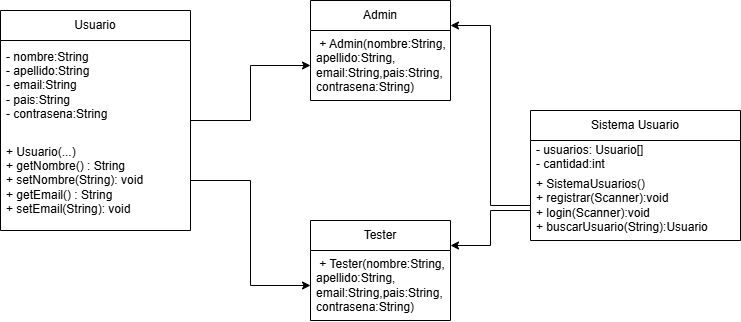

The diagram above was exported from draw.io. Its source (the exported page's mxGraphModel, read from the mxfile embedded in the PNG):
<mxGraphModel dx="1433" dy="3126" grid="1" gridSize="10" guides="1" tooltips="1" connect="1" arrows="1" fold="1" page="1" pageScale="1" pageWidth="827" pageHeight="1169" math="0" shadow="0">
  <root>
    <mxCell id="0" />
    <mxCell id="1" parent="0" />
    <mxCell id="NcXuERD59UlC9tRvRbzi-20" edge="1" parent="1" source="NcXuERD59UlC9tRvRbzi-1" style="edgeStyle=orthogonalEdgeStyle;rounded=0;orthogonalLoop=1;jettySize=auto;html=1;" target="NcXuERD59UlC9tRvRbzi-8">
      <mxGeometry relative="1" as="geometry" />
    </mxCell>
    <mxCell id="NcXuERD59UlC9tRvRbzi-1" parent="1" style="swimlane;fontStyle=0;childLayout=stackLayout;horizontal=1;startSize=30;horizontalStack=0;resizeParent=1;resizeParentMax=0;resizeLast=0;collapsible=1;marginBottom=0;whiteSpace=wrap;html=1;" value="Usuario" vertex="1">
      <mxGeometry height="220" width="190" x="50" y="-2220" as="geometry" />
    </mxCell>
    <mxCell id="NcXuERD59UlC9tRvRbzi-2" parent="NcXuERD59UlC9tRvRbzi-1" style="text;strokeColor=none;fillColor=none;align=left;verticalAlign=middle;spacingLeft=4;spacingRight=4;overflow=hidden;points=[[0,0.5],[1,0.5]];portConstraint=eastwest;rotatable=0;whiteSpace=wrap;html=1;" value="&lt;div&gt;- nombre:String&amp;nbsp; &amp;nbsp; &amp;nbsp;&amp;nbsp;&lt;/div&gt;&lt;div&gt;- apellido:String&amp;nbsp;&lt;/div&gt;&lt;div&gt;- email:String&amp;nbsp; &amp;nbsp;&amp;nbsp;&lt;/div&gt;&lt;div&gt;- pais:String&amp;nbsp;&amp;nbsp;&lt;/div&gt;&lt;div&gt;- contrasena:String&amp;nbsp;&lt;/div&gt;" vertex="1">
      <mxGeometry height="90" width="190" y="30" as="geometry" />
    </mxCell>
    <mxCell id="NcXuERD59UlC9tRvRbzi-4" parent="NcXuERD59UlC9tRvRbzi-1" style="text;strokeColor=none;fillColor=none;align=left;verticalAlign=middle;spacingLeft=4;spacingRight=4;overflow=hidden;points=[[0,0.5],[1,0.5]];portConstraint=eastwest;rotatable=0;whiteSpace=wrap;html=1;" value="&lt;div&gt;+ Usuario(...)&amp;nbsp; &amp;nbsp; &amp;nbsp; &amp;nbsp;&lt;/div&gt;&lt;div&gt;+ getNombre() : String&amp;nbsp; &amp;nbsp;&lt;/div&gt;&lt;div&gt;+ setNombre(String): void&amp;nbsp;&lt;/div&gt;&lt;div&gt;+ getEmail() : String&amp;nbsp; &amp;nbsp; &amp;nbsp;&lt;/div&gt;&lt;div&gt;+ setEmail(String): void&lt;/div&gt;" vertex="1">
      <mxGeometry height="100" width="190" y="120" as="geometry" />
    </mxCell>
    <mxCell id="NcXuERD59UlC9tRvRbzi-5" parent="1" style="swimlane;fontStyle=0;childLayout=stackLayout;horizontal=1;startSize=30;horizontalStack=0;resizeParent=1;resizeParentMax=0;resizeLast=0;collapsible=1;marginBottom=0;whiteSpace=wrap;html=1;" value="Admin" vertex="1">
      <mxGeometry height="100" width="140" x="360" y="-2230" as="geometry" />
    </mxCell>
    <mxCell id="NcXuERD59UlC9tRvRbzi-8" parent="NcXuERD59UlC9tRvRbzi-5" style="text;strokeColor=none;fillColor=none;align=left;verticalAlign=middle;spacingLeft=4;spacingRight=4;overflow=hidden;points=[[0,0.5],[1,0.5]];portConstraint=eastwest;rotatable=0;whiteSpace=wrap;html=1;" value="&amp;nbsp;+ Admin(nombre:String, apellido:String, email:String,pais:String, contrasena:String)&amp;nbsp;" vertex="1">
      <mxGeometry height="70" width="140" y="30" as="geometry" />
    </mxCell>
    <mxCell id="VcNu8h7GPB8jYYuNnQsc-2" edge="1" parent="1" source="NcXuERD59UlC9tRvRbzi-13" style="edgeStyle=orthogonalEdgeStyle;rounded=0;orthogonalLoop=1;jettySize=auto;html=1;entryX=1;entryY=0.25;entryDx=0;entryDy=0;" target="NcXuERD59UlC9tRvRbzi-17">
      <mxGeometry relative="1" as="geometry">
        <Array as="points">
          <mxPoint x="540" y="-2020" />
          <mxPoint x="540" y="-1985" />
        </Array>
      </mxGeometry>
    </mxCell>
    <mxCell id="NcXuERD59UlC9tRvRbzi-13" parent="1" style="swimlane;fontStyle=0;childLayout=stackLayout;horizontal=1;startSize=30;horizontalStack=0;resizeParent=1;resizeParentMax=0;resizeLast=0;collapsible=1;marginBottom=0;whiteSpace=wrap;html=1;" value="Sistema Usuario" vertex="1">
      <mxGeometry height="130" width="210" x="580" y="-2120" as="geometry" />
    </mxCell>
    <mxCell id="NcXuERD59UlC9tRvRbzi-14" parent="NcXuERD59UlC9tRvRbzi-13" style="text;strokeColor=none;fillColor=none;align=left;verticalAlign=middle;spacingLeft=4;spacingRight=4;overflow=hidden;points=[[0,0.5],[1,0.5]];portConstraint=eastwest;rotatable=0;whiteSpace=wrap;html=1;" value="&lt;div&gt;- usuarios: Usuario[]&lt;/div&gt;&lt;div&gt;- cantidad:int&lt;/div&gt;" vertex="1">
      <mxGeometry height="30" width="210" y="30" as="geometry" />
    </mxCell>
    <mxCell id="NcXuERD59UlC9tRvRbzi-16" parent="NcXuERD59UlC9tRvRbzi-13" style="text;strokeColor=none;fillColor=none;align=left;verticalAlign=middle;spacingLeft=4;spacingRight=4;overflow=hidden;points=[[0,0.5],[1,0.5]];portConstraint=eastwest;rotatable=0;whiteSpace=wrap;html=1;" value="&lt;div&gt;+ SistemaUsuarios()&amp;nbsp;&amp;nbsp;&lt;/div&gt;&lt;div&gt;+ registrar(Scanner):void&lt;/div&gt;&lt;div&gt;+ login(Scanner):void&lt;/div&gt;&lt;div&gt;+ buscarUsuario(String):Usuario&lt;/div&gt;" vertex="1">
      <mxGeometry height="70" width="210" y="60" as="geometry" />
    </mxCell>
    <mxCell id="NcXuERD59UlC9tRvRbzi-17" parent="1" style="swimlane;fontStyle=0;childLayout=stackLayout;horizontal=1;startSize=30;horizontalStack=0;resizeParent=1;resizeParentMax=0;resizeLast=0;collapsible=1;marginBottom=0;whiteSpace=wrap;html=1;" value="Tester" vertex="1">
      <mxGeometry height="100" width="140" x="360" y="-2010" as="geometry" />
    </mxCell>
    <mxCell id="NcXuERD59UlC9tRvRbzi-18" parent="NcXuERD59UlC9tRvRbzi-17" style="text;strokeColor=none;fillColor=none;align=left;verticalAlign=middle;spacingLeft=4;spacingRight=4;overflow=hidden;points=[[0,0.5],[1,0.5]];portConstraint=eastwest;rotatable=0;whiteSpace=wrap;html=1;" value="&amp;nbsp;+ Tester(nombre:String, apellido:String, email:String,pais:String, contrasena:String)&amp;nbsp;" vertex="1">
      <mxGeometry height="70" width="140" y="30" as="geometry" />
    </mxCell>
    <mxCell id="NcXuERD59UlC9tRvRbzi-21" edge="1" parent="1" source="NcXuERD59UlC9tRvRbzi-4" style="edgeStyle=orthogonalEdgeStyle;rounded=0;orthogonalLoop=1;jettySize=auto;html=1;" target="NcXuERD59UlC9tRvRbzi-18">
      <mxGeometry relative="1" as="geometry" />
    </mxCell>
    <mxCell id="VcNu8h7GPB8jYYuNnQsc-1" edge="1" parent="1" source="NcXuERD59UlC9tRvRbzi-16" style="edgeStyle=orthogonalEdgeStyle;rounded=0;orthogonalLoop=1;jettySize=auto;html=1;entryX=1;entryY=0.25;entryDx=0;entryDy=0;" target="NcXuERD59UlC9tRvRbzi-5">
      <mxGeometry relative="1" as="geometry" />
    </mxCell>
  </root>
</mxGraphModel>